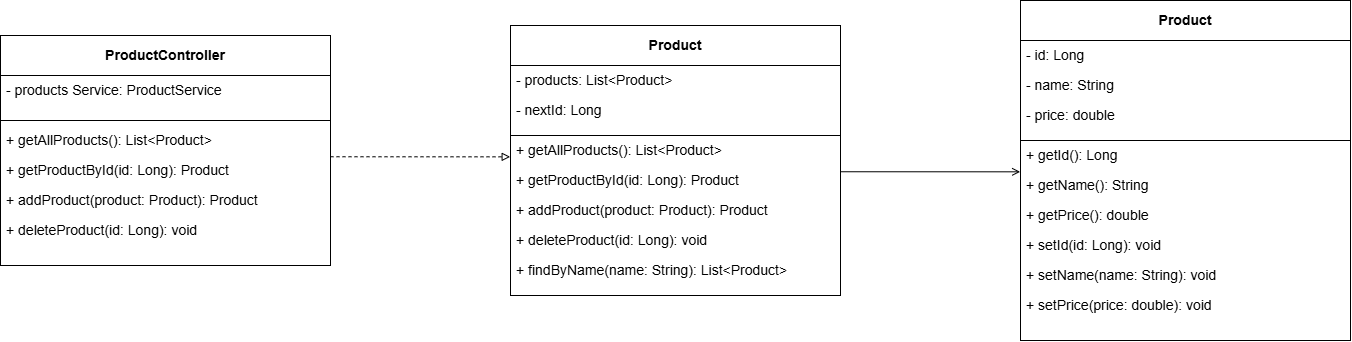

The diagram above was exported from draw.io. Its source (the exported page's mxGraphModel, read from the mxfile embedded in the PNG):
<mxGraphModel dx="2315" dy="1617" grid="1" gridSize="10" guides="1" tooltips="1" connect="1" arrows="1" fold="1" page="1" pageScale="1" pageWidth="827" pageHeight="1169" math="0" shadow="0">
  <root>
    <mxCell id="0" />
    <mxCell id="1" parent="0" />
    <mxCell id="wMvEd0f3ifgDGResayDa-33" parent="1" style="rounded=0;whiteSpace=wrap;html=1;fontStyle=1;align=left;" value="" vertex="1">
      <mxGeometry height="165" width="330" x="-170" y="505" as="geometry" />
    </mxCell>
    <mxCell id="Ws89tI8N587VUOMojkGi-17" parent="1" style="rounded=0;whiteSpace=wrap;html=1;" value="" vertex="1">
      <mxGeometry height="210" width="330" x="-680" y="410" as="geometry" />
    </mxCell>
    <mxCell id="Ws89tI8N587VUOMojkGi-19" parent="1" style="rounded=0;whiteSpace=wrap;html=1;fontStyle=1" value="&lt;font style=&quot;font-size: 14px;&quot;&gt;ProductController&lt;/font&gt;" vertex="1">
      <mxGeometry height="40" width="330" x="-680" y="410" as="geometry" />
    </mxCell>
    <mxCell id="Ws89tI8N587VUOMojkGi-20" parent="1" style="text;strokeColor=none;fillColor=none;align=left;verticalAlign=middle;spacingLeft=4;spacingRight=4;overflow=hidden;points=[[0,0.5],[1,0.5]];portConstraint=eastwest;rotatable=0;whiteSpace=wrap;html=1;" value="&lt;font style=&quot;font-size: 14px;&quot;&gt;- products Service: ProductService&lt;/font&gt;" vertex="1">
      <mxGeometry height="30" width="300" x="-680" y="450" as="geometry" />
    </mxCell>
    <mxCell id="Ws89tI8N587VUOMojkGi-6" parent="1" style="text;strokeColor=none;fillColor=none;align=left;verticalAlign=middle;spacingLeft=4;spacingRight=4;overflow=hidden;points=[[0,0.5],[1,0.5]];portConstraint=eastwest;rotatable=0;whiteSpace=wrap;html=1;" value="&lt;font style=&quot;font-size: 14px;&quot;&gt;- price:&lt;span style=&quot;background-color: transparent; color: light-dark(rgb(0, 0, 0), rgb(255, 255, 255));&quot;&gt;&amp;nbsp;double&lt;/span&gt;&lt;/font&gt;" vertex="1">
      <mxGeometry height="30" width="300" x="-680" y="510" as="geometry" />
    </mxCell>
    <mxCell id="Ws89tI8N587VUOMojkGi-21" parent="1" style="rounded=0;whiteSpace=wrap;html=1;fontStyle=1;align=left;" value="" vertex="1">
      <mxGeometry height="145" width="330" x="-680" y="495" as="geometry" />
    </mxCell>
    <mxCell id="Ws89tI8N587VUOMojkGi-22" parent="1" style="text;strokeColor=none;fillColor=none;align=left;verticalAlign=middle;spacingLeft=4;spacingRight=4;overflow=hidden;points=[[0,0.5],[1,0.5]];portConstraint=eastwest;rotatable=0;whiteSpace=wrap;html=1;" value="&lt;font style=&quot;font-size: 14px;&quot;&gt;+ getAllProducts(): List&amp;lt;Product&amp;gt;&lt;/font&gt;" vertex="1">
      <mxGeometry height="30" width="300" x="-680" y="500" as="geometry" />
    </mxCell>
    <mxCell id="Ws89tI8N587VUOMojkGi-23" parent="1" style="text;strokeColor=none;fillColor=none;align=left;verticalAlign=middle;spacingLeft=4;spacingRight=4;overflow=hidden;points=[[0,0.5],[1,0.5]];portConstraint=eastwest;rotatable=0;whiteSpace=wrap;html=1;" value="&lt;font style=&quot;font-size: 14px;&quot;&gt;+ getProductById(id: Long): Product&lt;/font&gt;" vertex="1">
      <mxGeometry height="30" width="300" x="-680" y="530" as="geometry" />
    </mxCell>
    <mxCell id="Ws89tI8N587VUOMojkGi-24" parent="1" style="text;strokeColor=none;fillColor=none;align=left;verticalAlign=middle;spacingLeft=4;spacingRight=4;overflow=hidden;points=[[0,0.5],[1,0.5]];portConstraint=eastwest;rotatable=0;whiteSpace=wrap;html=1;" value="&lt;span style=&quot;font-size: 14px;&quot;&gt;+ addProduct(product: Product): Product&lt;/span&gt;" vertex="1">
      <mxGeometry height="30" width="300" x="-680" y="560" as="geometry" />
    </mxCell>
    <mxCell id="wMvEd0f3ifgDGResayDa-19" parent="1" style="rounded=0;whiteSpace=wrap;html=1;" value="" vertex="1">
      <mxGeometry height="210" width="330" x="340" y="375" as="geometry" />
    </mxCell>
    <mxCell id="wMvEd0f3ifgDGResayDa-20" parent="1" style="rounded=0;whiteSpace=wrap;html=1;fontStyle=1" value="&lt;font style=&quot;font-size: 14px;&quot;&gt;Product&lt;/font&gt;" vertex="1">
      <mxGeometry height="40" width="330" x="340" y="375" as="geometry" />
    </mxCell>
    <mxCell id="wMvEd0f3ifgDGResayDa-21" parent="1" style="text;strokeColor=none;fillColor=none;align=left;verticalAlign=middle;spacingLeft=4;spacingRight=4;overflow=hidden;points=[[0,0.5],[1,0.5]];portConstraint=eastwest;rotatable=0;whiteSpace=wrap;html=1;" value="&lt;font style=&quot;font-size: 14px;&quot;&gt;- id: Long&lt;/font&gt;" vertex="1">
      <mxGeometry height="30" width="300" x="340" y="415" as="geometry" />
    </mxCell>
    <mxCell id="wMvEd0f3ifgDGResayDa-22" parent="1" style="text;strokeColor=none;fillColor=none;align=left;verticalAlign=middle;spacingLeft=4;spacingRight=4;overflow=hidden;points=[[0,0.5],[1,0.5]];portConstraint=eastwest;rotatable=0;whiteSpace=wrap;html=1;" value="&lt;font style=&quot;font-size: 14px;&quot;&gt;- name: String&lt;/font&gt;" vertex="1">
      <mxGeometry height="30" width="300" x="340" y="445" as="geometry" />
    </mxCell>
    <mxCell id="wMvEd0f3ifgDGResayDa-23" parent="1" style="text;strokeColor=none;fillColor=none;align=left;verticalAlign=middle;spacingLeft=4;spacingRight=4;overflow=hidden;points=[[0,0.5],[1,0.5]];portConstraint=eastwest;rotatable=0;whiteSpace=wrap;html=1;" value="&lt;font style=&quot;font-size: 14px;&quot;&gt;- price:&lt;span style=&quot;background-color: transparent; color: light-dark(rgb(0, 0, 0), rgb(255, 255, 255));&quot;&gt;&amp;nbsp;double&lt;/span&gt;&lt;/font&gt;" vertex="1">
      <mxGeometry height="30" width="300" x="340" y="475" as="geometry" />
    </mxCell>
    <mxCell id="wMvEd0f3ifgDGResayDa-24" parent="1" style="rounded=0;whiteSpace=wrap;html=1;fontStyle=1;align=left;" value="" vertex="1">
      <mxGeometry height="200" width="330" x="340" y="515" as="geometry" />
    </mxCell>
    <mxCell id="wMvEd0f3ifgDGResayDa-25" parent="1" style="text;strokeColor=none;fillColor=none;align=left;verticalAlign=middle;spacingLeft=4;spacingRight=4;overflow=hidden;points=[[0,0.5],[1,0.5]];portConstraint=eastwest;rotatable=0;whiteSpace=wrap;html=1;" value="&lt;font style=&quot;font-size: 14px;&quot;&gt;+ getId(): Long&lt;/font&gt;" vertex="1">
      <mxGeometry height="30" width="300" x="340" y="515" as="geometry" />
    </mxCell>
    <mxCell id="wMvEd0f3ifgDGResayDa-26" parent="1" style="text;strokeColor=none;fillColor=none;align=left;verticalAlign=middle;spacingLeft=4;spacingRight=4;overflow=hidden;points=[[0,0.5],[1,0.5]];portConstraint=eastwest;rotatable=0;whiteSpace=wrap;html=1;" value="&lt;font style=&quot;font-size: 14px;&quot;&gt;+ getName(): String&lt;/font&gt;" vertex="1">
      <mxGeometry height="30" width="300" x="340" y="545" as="geometry" />
    </mxCell>
    <mxCell id="wMvEd0f3ifgDGResayDa-27" parent="1" style="text;strokeColor=none;fillColor=none;align=left;verticalAlign=middle;spacingLeft=4;spacingRight=4;overflow=hidden;points=[[0,0.5],[1,0.5]];portConstraint=eastwest;rotatable=0;whiteSpace=wrap;html=1;" value="&lt;font style=&quot;font-size: 14px;&quot;&gt;+ getPrice():&lt;span style=&quot;background-color: transparent; color: light-dark(rgb(0, 0, 0), rgb(255, 255, 255));&quot;&gt;&amp;nbsp;double&lt;/span&gt;&lt;/font&gt;" vertex="1">
      <mxGeometry height="30" width="300" x="340" y="575" as="geometry" />
    </mxCell>
    <mxCell id="wMvEd0f3ifgDGResayDa-28" parent="1" style="rounded=0;whiteSpace=wrap;html=1;" value="" vertex="1">
      <mxGeometry height="110" width="330" x="-170" y="400" as="geometry" />
    </mxCell>
    <mxCell id="wMvEd0f3ifgDGResayDa-29" parent="1" style="rounded=0;whiteSpace=wrap;html=1;fontStyle=1" value="&lt;font style=&quot;font-size: 14px;&quot;&gt;Product&lt;/font&gt;" vertex="1">
      <mxGeometry height="40" width="330" x="-170" y="400" as="geometry" />
    </mxCell>
    <mxCell id="wMvEd0f3ifgDGResayDa-30" parent="1" style="text;strokeColor=none;fillColor=none;align=left;verticalAlign=middle;spacingLeft=4;spacingRight=4;overflow=hidden;points=[[0,0.5],[1,0.5]];portConstraint=eastwest;rotatable=0;whiteSpace=wrap;html=1;" value="&lt;font style=&quot;font-size: 14px;&quot;&gt;- products: List&amp;lt;Product&amp;gt;&lt;/font&gt;" vertex="1">
      <mxGeometry height="30" width="300" x="-170" y="440" as="geometry" />
    </mxCell>
    <mxCell id="wMvEd0f3ifgDGResayDa-31" parent="1" style="text;strokeColor=none;fillColor=none;align=left;verticalAlign=middle;spacingLeft=4;spacingRight=4;overflow=hidden;points=[[0,0.5],[1,0.5]];portConstraint=eastwest;rotatable=0;whiteSpace=wrap;html=1;" value="&lt;font style=&quot;font-size: 14px;&quot;&gt;- nextId: Long&lt;/font&gt;" vertex="1">
      <mxGeometry height="30" width="300" x="-170" y="470" as="geometry" />
    </mxCell>
    <mxCell id="wMvEd0f3ifgDGResayDa-36" parent="1" style="text;strokeColor=none;fillColor=none;align=left;verticalAlign=middle;spacingLeft=4;spacingRight=4;overflow=hidden;points=[[0,0.5],[1,0.5]];portConstraint=eastwest;rotatable=0;whiteSpace=wrap;html=1;" value="&lt;span style=&quot;font-size: 14px;&quot;&gt;+ findByName(name: String): List&amp;lt;Product&amp;gt;&lt;/span&gt;" vertex="1">
      <mxGeometry height="30" width="300" x="-170" y="630" as="geometry" />
    </mxCell>
    <mxCell id="wMvEd0f3ifgDGResayDa-37" parent="1" style="text;strokeColor=none;fillColor=none;align=left;verticalAlign=middle;spacingLeft=4;spacingRight=4;overflow=hidden;points=[[0,0.5],[1,0.5]];portConstraint=eastwest;rotatable=0;whiteSpace=wrap;html=1;" value="&lt;span style=&quot;font-size: 14px;&quot;&gt;+ deleteProduct(id: Long): void&lt;/span&gt;" vertex="1">
      <mxGeometry height="30" width="300" x="-680" y="590" as="geometry" />
    </mxCell>
    <mxCell id="wMvEd0f3ifgDGResayDa-38" parent="1" style="text;strokeColor=none;fillColor=none;align=left;verticalAlign=middle;spacingLeft=4;spacingRight=4;overflow=hidden;points=[[0,0.5],[1,0.5]];portConstraint=eastwest;rotatable=0;whiteSpace=wrap;html=1;" value="&lt;font style=&quot;font-size: 14px;&quot;&gt;+ getAllProducts(): List&amp;lt;Product&amp;gt;&lt;/font&gt;" vertex="1">
      <mxGeometry height="30" width="300" x="-170" y="510" as="geometry" />
    </mxCell>
    <mxCell id="wMvEd0f3ifgDGResayDa-39" parent="1" style="text;strokeColor=none;fillColor=none;align=left;verticalAlign=middle;spacingLeft=4;spacingRight=4;overflow=hidden;points=[[0,0.5],[1,0.5]];portConstraint=eastwest;rotatable=0;whiteSpace=wrap;html=1;" value="&lt;font style=&quot;font-size: 14px;&quot;&gt;+ getProductById(id: Long): Product&lt;/font&gt;" vertex="1">
      <mxGeometry height="30" width="300" x="-170" y="540" as="geometry" />
    </mxCell>
    <mxCell id="wMvEd0f3ifgDGResayDa-40" parent="1" style="text;strokeColor=none;fillColor=none;align=left;verticalAlign=middle;spacingLeft=4;spacingRight=4;overflow=hidden;points=[[0,0.5],[1,0.5]];portConstraint=eastwest;rotatable=0;whiteSpace=wrap;html=1;" value="&lt;span style=&quot;font-size: 14px;&quot;&gt;+ addProduct(product: Product): Product&lt;/span&gt;" vertex="1">
      <mxGeometry height="30" width="300" x="-170" y="570" as="geometry" />
    </mxCell>
    <mxCell id="wMvEd0f3ifgDGResayDa-41" parent="1" style="text;strokeColor=none;fillColor=none;align=left;verticalAlign=middle;spacingLeft=4;spacingRight=4;overflow=hidden;points=[[0,0.5],[1,0.5]];portConstraint=eastwest;rotatable=0;whiteSpace=wrap;html=1;" value="&lt;span style=&quot;font-size: 14px;&quot;&gt;+ deleteProduct(id: Long): void&lt;/span&gt;" vertex="1">
      <mxGeometry height="30" width="300" x="-170" y="600" as="geometry" />
    </mxCell>
    <mxCell id="wMvEd0f3ifgDGResayDa-44" parent="1" style="text;strokeColor=none;fillColor=none;align=left;verticalAlign=middle;spacingLeft=4;spacingRight=4;overflow=hidden;points=[[0,0.5],[1,0.5]];portConstraint=eastwest;rotatable=0;whiteSpace=wrap;html=1;" value="&lt;font style=&quot;font-size: 14px;&quot;&gt;+ setId(id: Long): void&lt;/font&gt;" vertex="1">
      <mxGeometry height="30" width="300" x="340" y="605" as="geometry" />
    </mxCell>
    <mxCell id="wMvEd0f3ifgDGResayDa-45" parent="1" style="text;strokeColor=none;fillColor=none;align=left;verticalAlign=middle;spacingLeft=4;spacingRight=4;overflow=hidden;points=[[0,0.5],[1,0.5]];portConstraint=eastwest;rotatable=0;whiteSpace=wrap;html=1;" value="&lt;font style=&quot;font-size: 14px;&quot;&gt;+ setName(name: String): void&lt;/font&gt;" vertex="1">
      <mxGeometry height="30" width="300" x="340" y="635" as="geometry" />
    </mxCell>
    <mxCell id="wMvEd0f3ifgDGResayDa-46" parent="1" style="text;strokeColor=none;fillColor=none;align=left;verticalAlign=middle;spacingLeft=4;spacingRight=4;overflow=hidden;points=[[0,0.5],[1,0.5]];portConstraint=eastwest;rotatable=0;whiteSpace=wrap;html=1;" value="&lt;font style=&quot;font-size: 14px;&quot;&gt;+ setPrice(price: double):&lt;span style=&quot;background-color: transparent; color: light-dark(rgb(0, 0, 0), rgb(255, 255, 255));&quot;&gt;&amp;nbsp;void&lt;/span&gt;&lt;/font&gt;" vertex="1">
      <mxGeometry height="30" width="300" x="340" y="665" as="geometry" />
    </mxCell>
    <mxCell id="wMvEd0f3ifgDGResayDa-47" edge="1" parent="1" source="Ws89tI8N587VUOMojkGi-21" style="edgeStyle=orthogonalEdgeStyle;rounded=0;orthogonalLoop=1;jettySize=auto;html=1;exitX=1;exitY=0.25;exitDx=0;exitDy=0;entryX=-0.001;entryY=0.711;entryDx=0;entryDy=0;entryPerimeter=0;dashed=1;endArrow=block;endFill=0;" target="wMvEd0f3ifgDGResayDa-38">
      <mxGeometry relative="1" as="geometry" />
    </mxCell>
    <mxCell id="wMvEd0f3ifgDGResayDa-48" edge="1" parent="1" source="wMvEd0f3ifgDGResayDa-33" style="edgeStyle=orthogonalEdgeStyle;rounded=0;orthogonalLoop=1;jettySize=auto;html=1;exitX=1;exitY=0.25;exitDx=0;exitDy=0;entryX=-0.001;entryY=0.044;entryDx=0;entryDy=0;entryPerimeter=0;endArrow=open;endFill=0;" target="wMvEd0f3ifgDGResayDa-26">
      <mxGeometry relative="1" as="geometry" />
    </mxCell>
  </root>
</mxGraphModel>